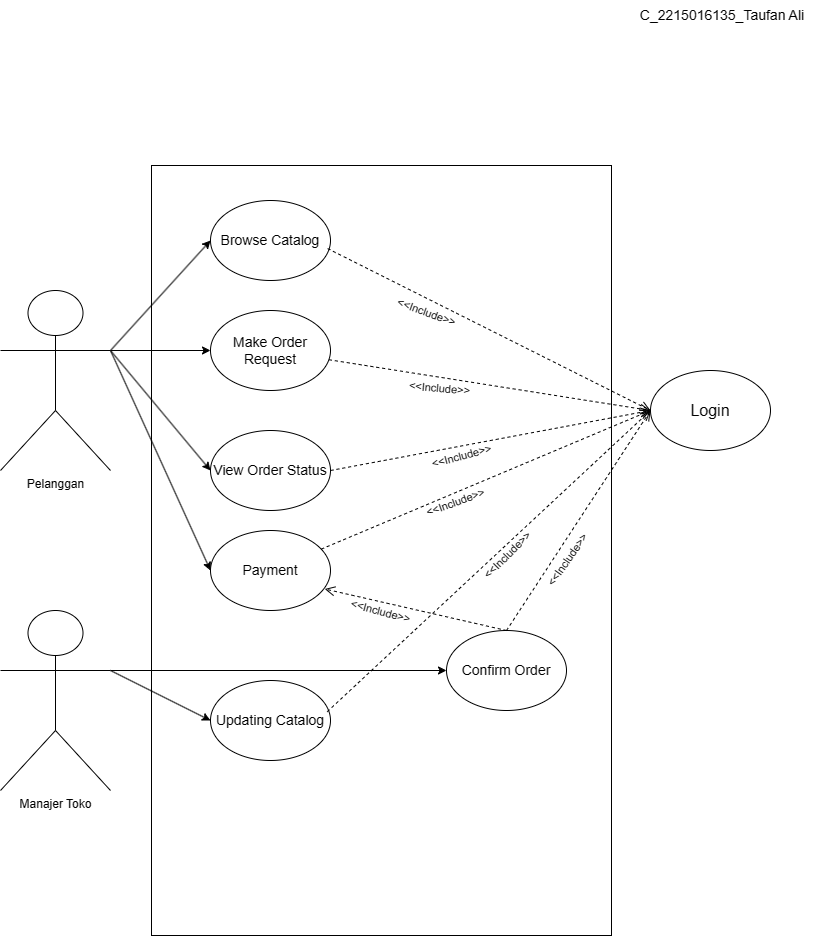

The diagram above was exported from draw.io. Its source (the exported page's mxGraphModel, read from the mxfile embedded in the PNG):
<mxGraphModel dx="1409" dy="656" grid="1" gridSize="10" guides="1" tooltips="1" connect="1" arrows="1" fold="1" page="1" pageScale="1" pageWidth="827" pageHeight="1169" math="0" shadow="0">
  <root>
    <mxCell id="0" />
    <mxCell id="1" parent="0" />
    <mxCell id="UuxqVLKFW5wGxP5popwm-31" value="" style="rounded=0;whiteSpace=wrap;html=1;rotation=90;movable=0;resizable=0;rotatable=0;deletable=0;editable=0;locked=1;connectable=0;" vertex="1" parent="1">
      <mxGeometry x="6" y="320" width="770" height="460" as="geometry" />
    </mxCell>
    <mxCell id="UuxqVLKFW5wGxP5popwm-2" value="Pelanggan" style="shape=umlActor;verticalLabelPosition=bottom;verticalAlign=top;html=1;outlineConnect=0;movable=1;resizable=1;rotatable=1;deletable=1;editable=1;locked=0;connectable=1;" vertex="1" parent="1">
      <mxGeometry x="10" y="290" width="110" height="180" as="geometry" />
    </mxCell>
    <mxCell id="UuxqVLKFW5wGxP5popwm-32" value="Manajer Toko" style="shape=umlActor;verticalLabelPosition=bottom;verticalAlign=top;html=1;outlineConnect=0;movable=1;resizable=1;rotatable=1;deletable=1;editable=1;locked=0;connectable=1;" vertex="1" parent="1">
      <mxGeometry x="10" y="610" width="110" height="180" as="geometry" />
    </mxCell>
    <mxCell id="UuxqVLKFW5wGxP5popwm-35" value="&lt;font style=&quot;font-size: 14px;&quot;&gt;Browse Catalog&lt;/font&gt;" style="ellipse;whiteSpace=wrap;html=1;movable=1;resizable=1;rotatable=1;deletable=1;editable=1;locked=0;connectable=1;" vertex="1" parent="1">
      <mxGeometry x="220" y="200" width="120" height="80" as="geometry" />
    </mxCell>
    <mxCell id="UuxqVLKFW5wGxP5popwm-36" value="&lt;span style=&quot;font-size: 14px;&quot;&gt;Make Order Request&lt;/span&gt;" style="ellipse;whiteSpace=wrap;html=1;movable=1;resizable=1;rotatable=1;deletable=1;editable=1;locked=0;connectable=1;" vertex="1" parent="1">
      <mxGeometry x="220" y="310" width="120" height="80" as="geometry" />
    </mxCell>
    <mxCell id="UuxqVLKFW5wGxP5popwm-37" value="&lt;font style=&quot;font-size: 14px;&quot;&gt;View Order Status&lt;/font&gt;" style="ellipse;whiteSpace=wrap;html=1;movable=1;resizable=1;rotatable=1;deletable=1;editable=1;locked=0;connectable=1;" vertex="1" parent="1">
      <mxGeometry x="220" y="430" width="120" height="80" as="geometry" />
    </mxCell>
    <mxCell id="UuxqVLKFW5wGxP5popwm-42" value="&lt;font size=&quot;3&quot;&gt;Login&lt;/font&gt;" style="ellipse;whiteSpace=wrap;html=1;movable=1;resizable=1;rotatable=1;deletable=1;editable=1;locked=0;connectable=1;" vertex="1" parent="1">
      <mxGeometry x="660" y="370" width="120" height="80" as="geometry" />
    </mxCell>
    <mxCell id="UuxqVLKFW5wGxP5popwm-45" value="" style="html=1;verticalAlign=bottom;endArrow=open;dashed=1;endSize=8;curved=0;rounded=0;movable=1;resizable=1;rotatable=1;deletable=1;editable=1;locked=0;connectable=1;entryX=0;entryY=0.5;entryDx=0;entryDy=0;exitX=1;exitY=0.5;exitDx=0;exitDy=0;" edge="1" parent="1" source="UuxqVLKFW5wGxP5popwm-37" target="UuxqVLKFW5wGxP5popwm-42">
      <mxGeometry relative="1" as="geometry">
        <mxPoint x="400" y="460" as="sourcePoint" />
        <mxPoint x="440" y="550" as="targetPoint" />
      </mxGeometry>
    </mxCell>
    <mxCell id="UuxqVLKFW5wGxP5popwm-46" value="&amp;lt;&amp;lt;Include&amp;gt;&amp;gt;" style="edgeLabel;html=1;align=center;verticalAlign=middle;resizable=1;points=[];rotation=-15;movable=1;rotatable=1;deletable=1;editable=1;locked=0;connectable=1;" vertex="1" connectable="0" parent="UuxqVLKFW5wGxP5popwm-45">
      <mxGeometry x="-0.1024" y="2" relative="1" as="geometry">
        <mxPoint x="-13" y="14" as="offset" />
      </mxGeometry>
    </mxCell>
    <mxCell id="UuxqVLKFW5wGxP5popwm-47" value="" style="html=1;verticalAlign=bottom;endArrow=open;dashed=1;endSize=8;curved=0;rounded=0;entryX=0;entryY=0.5;entryDx=0;entryDy=0;movable=1;resizable=1;rotatable=1;deletable=1;editable=1;locked=0;connectable=1;" edge="1" parent="1" source="UuxqVLKFW5wGxP5popwm-36" target="UuxqVLKFW5wGxP5popwm-42">
      <mxGeometry relative="1" as="geometry">
        <mxPoint x="370" y="451" as="sourcePoint" />
        <mxPoint x="441" y="529" as="targetPoint" />
      </mxGeometry>
    </mxCell>
    <mxCell id="UuxqVLKFW5wGxP5popwm-48" value="&amp;lt;&amp;lt;Include&amp;gt;&amp;gt;" style="edgeLabel;html=1;align=center;verticalAlign=middle;resizable=1;points=[];rotation=5;movable=1;rotatable=1;deletable=1;editable=1;locked=0;connectable=1;" vertex="1" connectable="0" parent="UuxqVLKFW5wGxP5popwm-47">
      <mxGeometry x="-0.1024" y="2" relative="1" as="geometry">
        <mxPoint x="-34" y="7" as="offset" />
      </mxGeometry>
    </mxCell>
    <mxCell id="UuxqVLKFW5wGxP5popwm-49" value="" style="html=1;verticalAlign=bottom;endArrow=open;dashed=1;endSize=8;curved=0;rounded=0;exitX=0.976;exitY=0.601;exitDx=0;exitDy=0;exitPerimeter=0;movable=1;resizable=1;rotatable=1;deletable=1;editable=1;locked=0;connectable=1;entryX=0;entryY=0.5;entryDx=0;entryDy=0;" edge="1" parent="1" source="UuxqVLKFW5wGxP5popwm-35" target="UuxqVLKFW5wGxP5popwm-42">
      <mxGeometry relative="1" as="geometry">
        <mxPoint x="380" y="330" as="sourcePoint" />
        <mxPoint x="470" y="340" as="targetPoint" />
      </mxGeometry>
    </mxCell>
    <mxCell id="UuxqVLKFW5wGxP5popwm-53" value="&lt;span style=&quot;font-size: 14px;&quot;&gt;Confirm Order&lt;/span&gt;" style="ellipse;whiteSpace=wrap;html=1;movable=1;resizable=1;rotatable=1;deletable=1;editable=1;locked=0;connectable=1;" vertex="1" parent="1">
      <mxGeometry x="456" y="630" width="120" height="80" as="geometry" />
    </mxCell>
    <mxCell id="UuxqVLKFW5wGxP5popwm-61" value="&lt;span style=&quot;font-size: 14px;&quot;&gt;Updating Catalog&lt;/span&gt;" style="ellipse;whiteSpace=wrap;html=1;movable=1;resizable=1;rotatable=1;deletable=1;editable=1;locked=0;connectable=1;" vertex="1" parent="1">
      <mxGeometry x="220" y="680" width="120" height="80" as="geometry" />
    </mxCell>
    <mxCell id="UuxqVLKFW5wGxP5popwm-66" value="" style="html=1;verticalAlign=bottom;endArrow=open;dashed=1;endSize=8;curved=0;rounded=0;exitX=0.973;exitY=0.39;exitDx=0;exitDy=0;movable=1;resizable=1;rotatable=1;deletable=1;editable=1;locked=0;connectable=1;entryX=0;entryY=0.5;entryDx=0;entryDy=0;exitPerimeter=0;" edge="1" parent="1" source="UuxqVLKFW5wGxP5popwm-61" target="UuxqVLKFW5wGxP5popwm-42">
      <mxGeometry relative="1" as="geometry">
        <mxPoint x="550" y="350" as="sourcePoint" />
        <mxPoint x="434" y="630" as="targetPoint" />
      </mxGeometry>
    </mxCell>
    <mxCell id="UuxqVLKFW5wGxP5popwm-73" value="&amp;lt;&amp;lt;Include&amp;gt;&amp;gt;" style="edgeLabel;html=1;align=center;verticalAlign=middle;resizable=1;points=[];rotation=-45;movable=1;rotatable=1;deletable=1;editable=1;locked=0;connectable=1;" vertex="1" connectable="0" parent="1">
      <mxGeometry x="516.0003967872556" y="554.9977609060179" as="geometry" />
    </mxCell>
    <mxCell id="UuxqVLKFW5wGxP5popwm-76" value="&amp;lt;&amp;lt;Include&amp;gt;&amp;gt;" style="edgeLabel;html=1;align=center;verticalAlign=middle;resizable=1;points=[];rotation=20;movable=1;rotatable=1;deletable=1;editable=1;locked=0;connectable=1;" vertex="1" connectable="0" parent="1">
      <mxGeometry x="435.995431254922" y="311.0031553836861" as="geometry" />
    </mxCell>
    <mxCell id="UuxqVLKFW5wGxP5popwm-77" value="" style="endArrow=classic;html=1;rounded=0;entryX=0;entryY=0.5;entryDx=0;entryDy=0;exitX=1;exitY=0.3333333333333333;exitDx=0;exitDy=0;exitPerimeter=0;" edge="1" parent="1" source="UuxqVLKFW5wGxP5popwm-32" target="UuxqVLKFW5wGxP5popwm-53">
      <mxGeometry width="50" height="50" relative="1" as="geometry">
        <mxPoint x="280" y="660" as="sourcePoint" />
        <mxPoint x="330" y="610" as="targetPoint" />
      </mxGeometry>
    </mxCell>
    <mxCell id="UuxqVLKFW5wGxP5popwm-78" value="" style="endArrow=classic;html=1;rounded=0;entryX=0;entryY=0.5;entryDx=0;entryDy=0;" edge="1" parent="1" target="UuxqVLKFW5wGxP5popwm-61">
      <mxGeometry width="50" height="50" relative="1" as="geometry">
        <mxPoint x="120" y="670" as="sourcePoint" />
        <mxPoint x="330" y="610" as="targetPoint" />
      </mxGeometry>
    </mxCell>
    <mxCell id="UuxqVLKFW5wGxP5popwm-79" value="" style="endArrow=classic;html=1;rounded=0;exitX=1;exitY=0.3333333333333333;exitDx=0;exitDy=0;exitPerimeter=0;entryX=0;entryY=0.5;entryDx=0;entryDy=0;" edge="1" parent="1" source="UuxqVLKFW5wGxP5popwm-2" target="UuxqVLKFW5wGxP5popwm-37">
      <mxGeometry width="50" height="50" relative="1" as="geometry">
        <mxPoint x="280" y="490" as="sourcePoint" />
        <mxPoint x="330" y="440" as="targetPoint" />
      </mxGeometry>
    </mxCell>
    <mxCell id="UuxqVLKFW5wGxP5popwm-80" value="" style="endArrow=classic;html=1;rounded=0;exitX=1;exitY=0.3333333333333333;exitDx=0;exitDy=0;exitPerimeter=0;entryX=0;entryY=0.5;entryDx=0;entryDy=0;" edge="1" parent="1" source="UuxqVLKFW5wGxP5popwm-2" target="UuxqVLKFW5wGxP5popwm-36">
      <mxGeometry width="50" height="50" relative="1" as="geometry">
        <mxPoint x="280" y="490" as="sourcePoint" />
        <mxPoint x="330" y="440" as="targetPoint" />
      </mxGeometry>
    </mxCell>
    <mxCell id="UuxqVLKFW5wGxP5popwm-81" value="" style="endArrow=classic;html=1;rounded=0;exitX=1;exitY=0.3333333333333333;exitDx=0;exitDy=0;exitPerimeter=0;entryX=0;entryY=0.5;entryDx=0;entryDy=0;" edge="1" parent="1" source="UuxqVLKFW5wGxP5popwm-2" target="UuxqVLKFW5wGxP5popwm-35">
      <mxGeometry width="50" height="50" relative="1" as="geometry">
        <mxPoint x="280" y="490" as="sourcePoint" />
        <mxPoint x="330" y="440" as="targetPoint" />
      </mxGeometry>
    </mxCell>
    <mxCell id="UuxqVLKFW5wGxP5popwm-82" value="&lt;font style=&quot;font-size: 14px;&quot;&gt;Payment&lt;/font&gt;" style="ellipse;whiteSpace=wrap;html=1;movable=1;resizable=1;rotatable=1;deletable=1;editable=1;locked=0;connectable=1;" vertex="1" parent="1">
      <mxGeometry x="220" y="530" width="120" height="80" as="geometry" />
    </mxCell>
    <mxCell id="UuxqVLKFW5wGxP5popwm-83" value="" style="endArrow=classic;html=1;rounded=0;exitX=1;exitY=0.3333333333333333;exitDx=0;exitDy=0;exitPerimeter=0;entryX=0;entryY=0.5;entryDx=0;entryDy=0;" edge="1" parent="1" source="UuxqVLKFW5wGxP5popwm-2" target="UuxqVLKFW5wGxP5popwm-82">
      <mxGeometry width="50" height="50" relative="1" as="geometry">
        <mxPoint x="310" y="550" as="sourcePoint" />
        <mxPoint x="360" y="500" as="targetPoint" />
      </mxGeometry>
    </mxCell>
    <mxCell id="UuxqVLKFW5wGxP5popwm-84" value="" style="html=1;verticalAlign=bottom;endArrow=open;dashed=1;endSize=8;curved=0;rounded=0;movable=1;resizable=1;rotatable=1;deletable=1;editable=1;locked=0;connectable=1;entryX=0;entryY=0.5;entryDx=0;entryDy=0;" edge="1" parent="1" source="UuxqVLKFW5wGxP5popwm-82" target="UuxqVLKFW5wGxP5popwm-42">
      <mxGeometry relative="1" as="geometry">
        <mxPoint x="370" y="550" as="sourcePoint" />
        <mxPoint x="660" y="460" as="targetPoint" />
      </mxGeometry>
    </mxCell>
    <mxCell id="UuxqVLKFW5wGxP5popwm-85" value="&amp;lt;&amp;lt;Include&amp;gt;&amp;gt;" style="edgeLabel;html=1;align=center;verticalAlign=middle;resizable=1;points=[];rotation=-20;movable=1;rotatable=1;deletable=1;editable=1;locked=0;connectable=1;" vertex="1" connectable="0" parent="UuxqVLKFW5wGxP5popwm-84">
      <mxGeometry x="-0.1024" y="2" relative="1" as="geometry">
        <mxPoint x="-13" y="17" as="offset" />
      </mxGeometry>
    </mxCell>
    <mxCell id="UuxqVLKFW5wGxP5popwm-86" value="" style="html=1;verticalAlign=bottom;endArrow=open;dashed=1;endSize=8;curved=0;rounded=0;movable=1;resizable=1;rotatable=1;deletable=1;editable=1;locked=0;connectable=1;entryX=0.952;entryY=0.731;entryDx=0;entryDy=0;exitX=0.5;exitY=0;exitDx=0;exitDy=0;entryPerimeter=0;" edge="1" parent="1" source="UuxqVLKFW5wGxP5popwm-53" target="UuxqVLKFW5wGxP5popwm-82">
      <mxGeometry relative="1" as="geometry">
        <mxPoint x="341" y="559" as="sourcePoint" />
        <mxPoint x="670" y="420" as="targetPoint" />
      </mxGeometry>
    </mxCell>
    <mxCell id="UuxqVLKFW5wGxP5popwm-87" value="&amp;lt;&amp;lt;Include&amp;gt;&amp;gt;" style="edgeLabel;html=1;align=center;verticalAlign=middle;resizable=1;points=[];rotation=15;movable=1;rotatable=1;deletable=1;editable=1;locked=0;connectable=1;" vertex="1" connectable="0" parent="UuxqVLKFW5wGxP5popwm-86">
      <mxGeometry x="-0.1024" y="2" relative="1" as="geometry">
        <mxPoint x="-44" y="-3" as="offset" />
      </mxGeometry>
    </mxCell>
    <mxCell id="UuxqVLKFW5wGxP5popwm-88" value="" style="html=1;verticalAlign=bottom;endArrow=open;dashed=1;endSize=8;curved=0;rounded=0;exitX=0.5;exitY=0;exitDx=0;exitDy=0;movable=1;resizable=1;rotatable=1;deletable=1;editable=1;locked=0;connectable=1;entryX=0;entryY=0.5;entryDx=0;entryDy=0;" edge="1" parent="1" source="UuxqVLKFW5wGxP5popwm-53" target="UuxqVLKFW5wGxP5popwm-42">
      <mxGeometry relative="1" as="geometry">
        <mxPoint x="347" y="721" as="sourcePoint" />
        <mxPoint x="720" y="600" as="targetPoint" />
      </mxGeometry>
    </mxCell>
    <mxCell id="UuxqVLKFW5wGxP5popwm-93" value="&amp;lt;&amp;lt;Include&amp;gt;&amp;gt;" style="edgeLabel;html=1;align=center;verticalAlign=middle;resizable=1;points=[];rotation=-55;movable=1;rotatable=1;deletable=1;editable=1;locked=0;connectable=1;" vertex="1" connectable="0" parent="1">
      <mxGeometry x="576.0019013228462" y="559.9961250108529" as="geometry" />
    </mxCell>
    <mxCell id="UuxqVLKFW5wGxP5popwm-94" value="&lt;font style=&quot;font-size: 14px;&quot;&gt;C_2215016135_Taufan Ali&lt;/font&gt;" style="text;html=1;align=center;verticalAlign=middle;whiteSpace=wrap;rounded=0;" vertex="1" parent="1">
      <mxGeometry x="637" width="190" height="30" as="geometry" />
    </mxCell>
  </root>
</mxGraphModel>